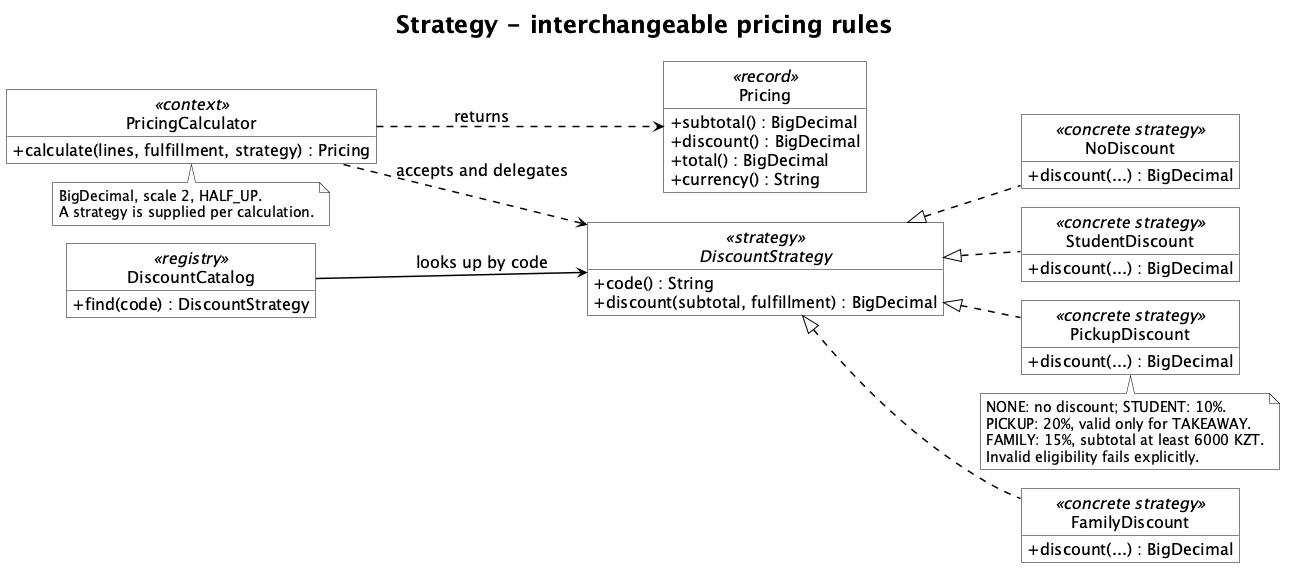

The diagram above was rendered by PlantUML. Its source (embedded in the PNG):
@startuml
!pragma layout smetana
skinparam backgroundColor #FFFFFF
skinparam monochrome true
skinparam defaultFontColor #000000
hide circle
skinparam shadowing false
skinparam roundcorner 0
skinparam defaultFontName SansSerif
skinparam defaultFontSize 16
skinparam ArrowColor #000000
skinparam ArrowThickness 1.5
skinparam classAttributeIconSize 0
skinparam classBackgroundColor #FFFFFF
skinparam classBorderColor #000000
skinparam classFontColor #000000
skinparam stereotypeFontColor #000000
skinparam noteBackgroundColor #FFFFFF
skinparam noteBorderColor #000000
skinparam noteFontSize 14
skinparam titleFontSize 24
skinparam titleFontColor #000000
skinparam packageStyle rectangle
skinparam packageBackgroundColor #FFFFFF
skinparam packageBorderColor #000000
hide empty members
title Strategy - interchangeable pricing rules
left to right direction
class PricingCalculator <<context>> {
  + calculate(lines, fulfillment, strategy) : Pricing
}
interface DiscountStrategy <<strategy>> {
  + code() : String
  + discount(subtotal, fulfillment) : BigDecimal
}
class NoDiscount <<concrete strategy>> {
  + discount(...) : BigDecimal
}
class StudentDiscount <<concrete strategy>> {
  + discount(...) : BigDecimal
}
class PickupDiscount <<concrete strategy>> {
  + discount(...) : BigDecimal
}
class FamilyDiscount <<concrete strategy>> {
  + discount(...) : BigDecimal
}
class DiscountCatalog <<registry>> {
  + find(code) : DiscountStrategy
}
class Pricing <<record>> {
  + subtotal() : BigDecimal
  + discount() : BigDecimal
  + total() : BigDecimal
  + currency() : String
}
PricingCalculator ..> DiscountStrategy : accepts and delegates
DiscountStrategy <|.. NoDiscount
DiscountStrategy <|.. StudentDiscount
DiscountStrategy <|.. PickupDiscount
DiscountStrategy <|.. FamilyDiscount
DiscountCatalog --> DiscountStrategy : looks up by code
PricingCalculator ..> Pricing : returns
note bottom of PickupDiscount
NONE: no discount; STUDENT: 10%.
PICKUP: 20%, valid only for TAKEAWAY.
FAMILY: 15%, subtotal at least 6000 KZT.
Invalid eligibility fails explicitly.
end note
note bottom of PricingCalculator
BigDecimal, scale 2, HALF_UP.
A strategy is supplied per calculation.
end note
@enduml